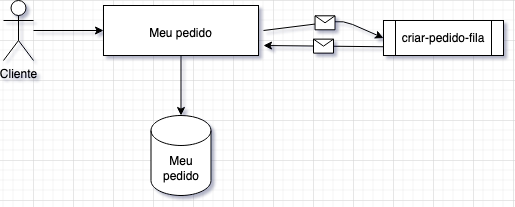

The diagram above was exported from draw.io. Its source (the exported page's mxGraphModel, read from the mxfile embedded in the PNG):
<mxGraphModel dx="1379" dy="708" grid="1" gridSize="10" guides="1" tooltips="1" connect="1" arrows="1" fold="1" page="1" pageScale="1" pageWidth="827" pageHeight="1169" math="0" shadow="0">
  <root>
    <mxCell id="0" />
    <mxCell id="1" parent="0" />
    <mxCell id="j19pQheRZsKIXBEzES3--12" value="" style="edgeStyle=none;html=1;" parent="1" source="j19pQheRZsKIXBEzES3--13" target="j19pQheRZsKIXBEzES3--17" edge="1">
      <mxGeometry relative="1" as="geometry" />
    </mxCell>
    <mxCell id="j19pQheRZsKIXBEzES3--13" value="Cliente&lt;br&gt;" style="shape=umlActor;verticalLabelPosition=bottom;verticalAlign=top;html=1;outlineConnect=0;" parent="1" vertex="1">
      <mxGeometry x="130" y="400" width="30" height="60" as="geometry" />
    </mxCell>
    <mxCell id="j19pQheRZsKIXBEzES3--14" value="Meu pedido" style="shape=cylinder3;whiteSpace=wrap;html=1;boundedLbl=1;backgroundOutline=1;size=15;" parent="1" vertex="1">
      <mxGeometry x="277.5" y="515" width="60" height="80" as="geometry" />
    </mxCell>
    <mxCell id="j19pQheRZsKIXBEzES3--16" style="edgeStyle=none;html=1;" parent="1" source="j19pQheRZsKIXBEzES3--17" target="j19pQheRZsKIXBEzES3--14" edge="1">
      <mxGeometry relative="1" as="geometry" />
    </mxCell>
    <mxCell id="j19pQheRZsKIXBEzES3--17" value="&lt;br&gt;Meu pedido" style="whiteSpace=wrap;html=1;verticalAlign=top;" parent="1" vertex="1">
      <mxGeometry x="230" y="405" width="155" height="50" as="geometry" />
    </mxCell>
    <mxCell id="j19pQheRZsKIXBEzES3--18" value="" style="endArrow=classic;html=1;entryX=0;entryY=0.5;entryDx=0;entryDy=0;" parent="1" target="j19pQheRZsKIXBEzES3--22" edge="1">
      <mxGeometry relative="1" as="geometry">
        <mxPoint x="390" y="430" as="sourcePoint" />
        <mxPoint x="500" y="430" as="targetPoint" />
        <Array as="points">
          <mxPoint x="470" y="420" />
        </Array>
      </mxGeometry>
    </mxCell>
    <mxCell id="j19pQheRZsKIXBEzES3--19" value="" style="shape=message;html=1;outlineConnect=0;" parent="j19pQheRZsKIXBEzES3--18" vertex="1">
      <mxGeometry width="20" height="14" relative="1" as="geometry">
        <mxPoint x="-10" y="-7" as="offset" />
      </mxGeometry>
    </mxCell>
    <mxCell id="j19pQheRZsKIXBEzES3--20" value="" style="endArrow=classic;html=1;exitX=0;exitY=0.75;exitDx=0;exitDy=0;" parent="1" source="j19pQheRZsKIXBEzES3--22" edge="1">
      <mxGeometry relative="1" as="geometry">
        <mxPoint x="500" y="445" as="sourcePoint" />
        <mxPoint x="390" y="445" as="targetPoint" />
      </mxGeometry>
    </mxCell>
    <mxCell id="j19pQheRZsKIXBEzES3--21" value="" style="shape=message;html=1;outlineConnect=0;" parent="j19pQheRZsKIXBEzES3--20" vertex="1">
      <mxGeometry width="20" height="14" relative="1" as="geometry">
        <mxPoint x="-10" y="-7" as="offset" />
      </mxGeometry>
    </mxCell>
    <mxCell id="j19pQheRZsKIXBEzES3--22" value="criar-pedido-fila" style="shape=process;whiteSpace=wrap;html=1;backgroundOutline=1;" parent="1" vertex="1">
      <mxGeometry x="510" y="420" width="120" height="35" as="geometry" />
    </mxCell>
  </root>
</mxGraphModel>